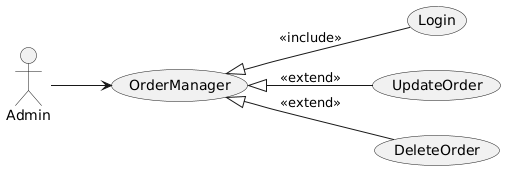

The diagram above was rendered by PlantUML. Its source (embedded in the PNG):
@startuml
left to right direction
actor Admin

usecase Login as UC1
usecase OrderManager as UC2
usecase UpdateOrder as UC3
usecase DeleteOrder as UC4

Admin --> UC2
UC2 <|-- UC1 : <<include>>
UC2 <|-- UC3 : <<extend>>
UC2 <|-- UC4 : <<extend>>
@enduml